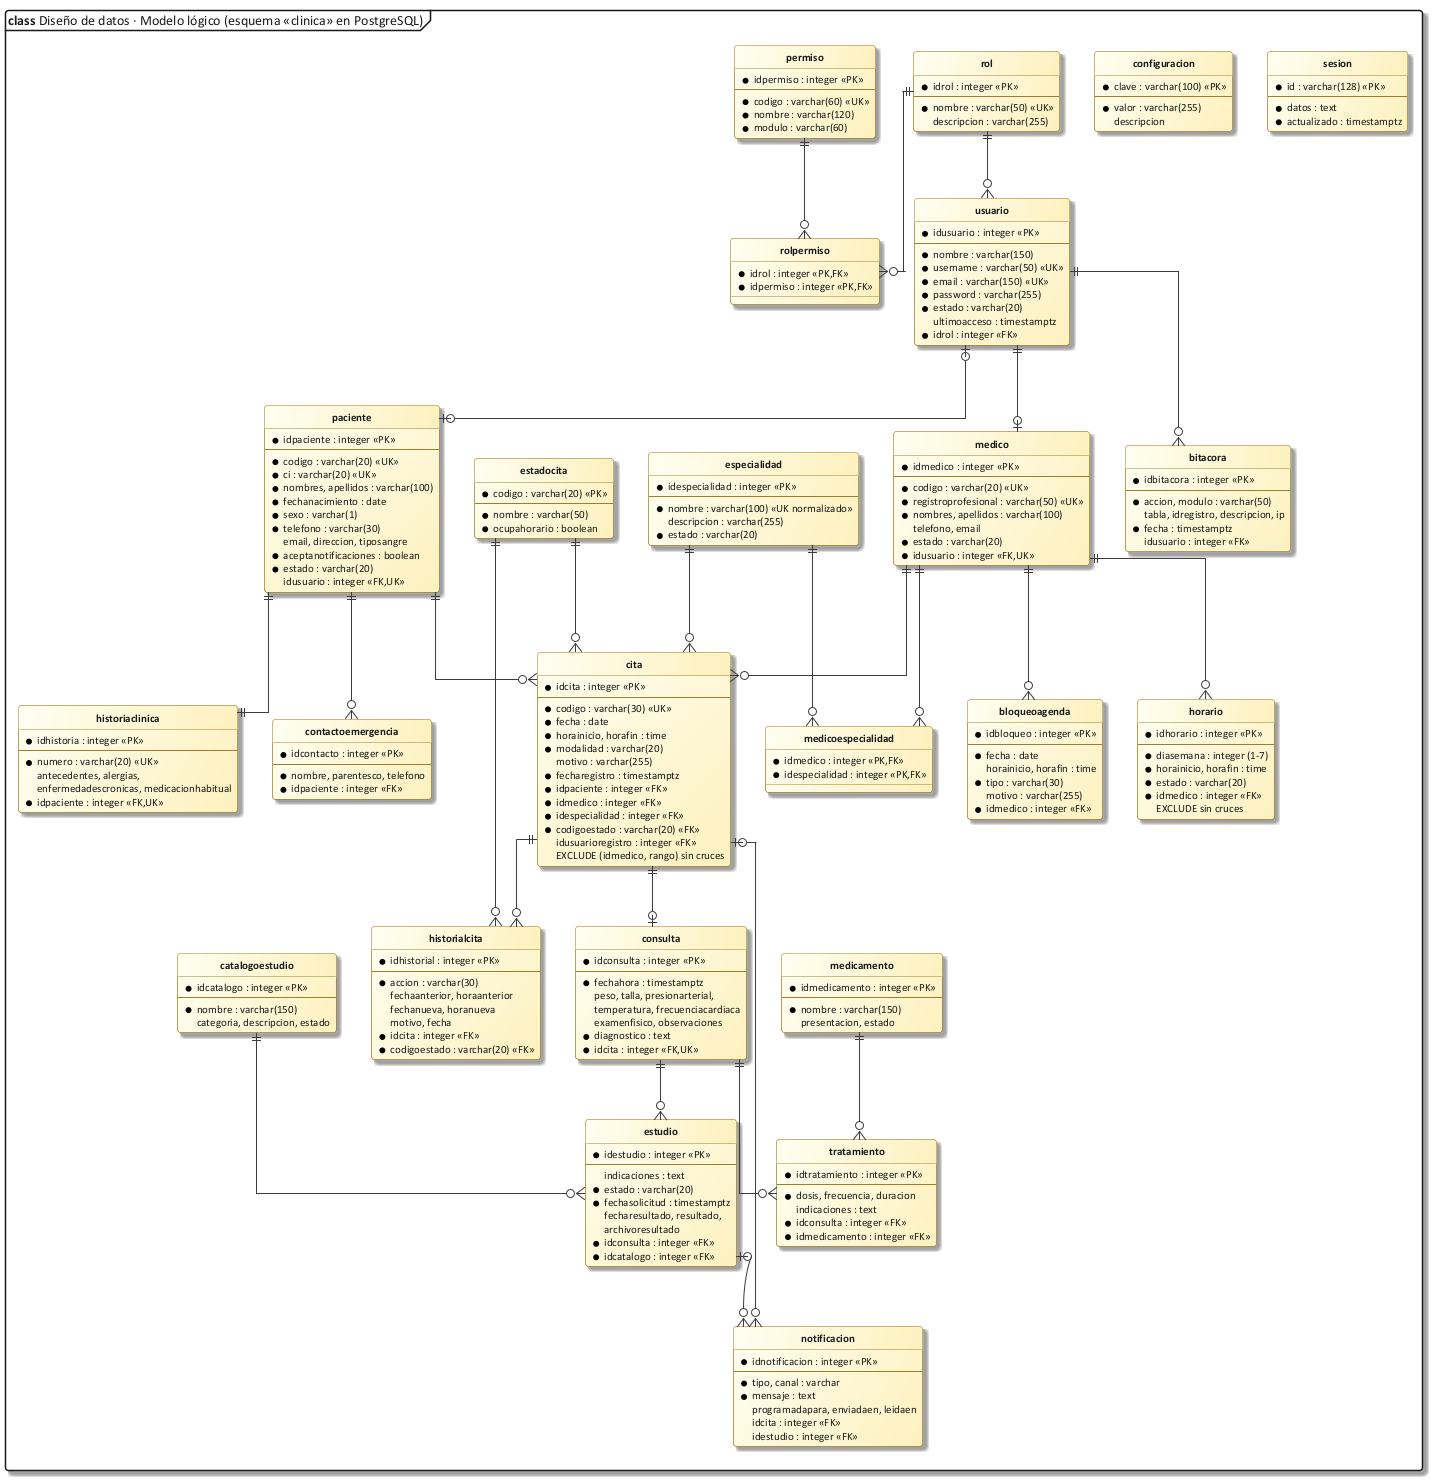

The diagram above was rendered by PlantUML. Its source (embedded in the PNG):
@startuml 45_modelo_datos
!include C:/Users/Sergio Estaca Paco/Desktop/HeadSalud/Docs/diagramas/estilo_ea.iuml
mainframe **class** Diseño de datos · Modelo lógico (esquema «clinica» en PostgreSQL)
hide circle
skinparam linetype ortho
skinparam classFontSize 12
skinparam classAttributeFontSize 11

entity "rol" as rol {
  * idrol : integer <<PK>>
  --
  * nombre : varchar(50) <<UK>>
  descripcion : varchar(255)
}
entity "permiso" as permiso {
  * idpermiso : integer <<PK>>
  --
  * codigo : varchar(60) <<UK>>
  * nombre : varchar(120)
  * modulo : varchar(60)
}
entity "rolpermiso" as rolpermiso {
  * idrol : integer <<PK,FK>>
  * idpermiso : integer <<PK,FK>>
}
entity "usuario" as usuario {
  * idusuario : integer <<PK>>
  --
  * nombre : varchar(150)
  * username : varchar(50) <<UK>>
  * email : varchar(150) <<UK>>
  * password : varchar(255)
  * estado : varchar(20)
  ultimoacceso : timestamptz
  * idrol : integer <<FK>>
}
entity "bitacora" as bitacora {
  * idbitacora : integer <<PK>>
  --
  * accion, modulo : varchar(50)
  tabla, idregistro, descripcion, ip
  * fecha : timestamptz
  idusuario : integer <<FK>>
}
entity "especialidad" as especialidad {
  * idespecialidad : integer <<PK>>
  --
  * nombre : varchar(100) <<UK normalizado>>
  descripcion : varchar(255)
  * estado : varchar(20)
}
entity "medico" as medico {
  * idmedico : integer <<PK>>
  --
  * codigo : varchar(20) <<UK>>
  * registroprofesional : varchar(50) <<UK>>
  * nombres, apellidos : varchar(100)
  telefono, email
  * estado : varchar(20)
  * idusuario : integer <<FK,UK>>
}
entity "medicoespecialidad" as me {
  * idmedico : integer <<PK,FK>>
  * idespecialidad : integer <<PK,FK>>
}
entity "horario" as horario {
  * idhorario : integer <<PK>>
  --
  * diasemana : integer (1-7)
  * horainicio, horafin : time
  * estado : varchar(20)
  * idmedico : integer <<FK>>
  EXCLUDE sin cruces
}
entity "bloqueoagenda" as bloqueo {
  * idbloqueo : integer <<PK>>
  --
  * fecha : date
  horainicio, horafin : time
  * tipo : varchar(30)
  motivo : varchar(255)
  * idmedico : integer <<FK>>
}
entity "paciente" as paciente {
  * idpaciente : integer <<PK>>
  --
  * codigo : varchar(20) <<UK>>
  * ci : varchar(20) <<UK>>
  * nombres, apellidos : varchar(100)
  * fechanacimiento : date
  * sexo : varchar(1)
  * telefono : varchar(30)
  email, direccion, tiposangre
  * aceptanotificaciones : boolean
  * estado : varchar(20)
  idusuario : integer <<FK,UK>>
}
entity "contactoemergencia" as contacto {
  * idcontacto : integer <<PK>>
  --
  * nombre, parentesco, telefono
  * idpaciente : integer <<FK>>
}
entity "historiaclinica" as historia {
  * idhistoria : integer <<PK>>
  --
  * numero : varchar(20) <<UK>>
  antecedentes, alergias,
  enfermedadescronicas, medicacionhabitual
  * idpaciente : integer <<FK,UK>>
}
entity "estadocita" as estadocita {
  * codigo : varchar(20) <<PK>>
  --
  * nombre : varchar(50)
  * ocupahorario : boolean
}
entity "cita" as cita {
  * idcita : integer <<PK>>
  --
  * codigo : varchar(30) <<UK>>
  * fecha : date
  * horainicio, horafin : time
  * modalidad : varchar(20)
  motivo : varchar(255)
  * fecharegistro : timestamptz
  * idpaciente : integer <<FK>>
  * idmedico : integer <<FK>>
  * idespecialidad : integer <<FK>>
  * codigoestado : varchar(20) <<FK>>
  idusuarioregistro : integer <<FK>>
  EXCLUDE (idmedico, rango) sin cruces
}
entity "historialcita" as hcita {
  * idhistorial : integer <<PK>>
  --
  * accion : varchar(30)
  fechaanterior, horaanterior
  fechanueva, horanueva
  motivo, fecha
  * idcita : integer <<FK>>
  * codigoestado : varchar(20) <<FK>>
}
entity "consulta" as consulta {
  * idconsulta : integer <<PK>>
  --
  * fechahora : timestamptz
  peso, talla, presionarterial,
  temperatura, frecuenciacardiaca
  examenfisico, observaciones
  * diagnostico : text
  * idcita : integer <<FK,UK>>
}
entity "medicamento" as medicamento {
  * idmedicamento : integer <<PK>>
  --
  * nombre : varchar(150)
  presentacion, estado
}
entity "tratamiento" as tratamiento {
  * idtratamiento : integer <<PK>>
  --
  * dosis, frecuencia, duracion
  indicaciones : text
  * idconsulta : integer <<FK>>
  * idmedicamento : integer <<FK>>
}
entity "catalogoestudio" as catalogo {
  * idcatalogo : integer <<PK>>
  --
  * nombre : varchar(150)
  categoria, descripcion, estado
}
entity "estudio" as estudio {
  * idestudio : integer <<PK>>
  --
  indicaciones : text
  * estado : varchar(20)
  * fechasolicitud : timestamptz
  fecharesultado, resultado,
  archivoresultado
  * idconsulta : integer <<FK>>
  * idcatalogo : integer <<FK>>
}
entity "notificacion" as notificacion {
  * idnotificacion : integer <<PK>>
  --
  * tipo, canal : varchar
  * mensaje : text
  programadapara, enviadaen, leidaen
  idcita : integer <<FK>>
  idestudio : integer <<FK>>
}
entity "configuracion" as configuracion {
  * clave : varchar(100) <<PK>>
  --
  * valor : varchar(255)
  descripcion
}
entity "sesion" as sesion {
  * id : varchar(128) <<PK>>
  --
  * datos : text
  * actualizado : timestamptz
}

rol ||--o{ usuario
rol ||--o{ rolpermiso
permiso ||--o{ rolpermiso
usuario ||--o{ bitacora
usuario ||--o| medico
usuario |o--o| paciente
medico ||--o{ me
especialidad ||--o{ me
medico ||--o{ horario
medico ||--o{ bloqueo
paciente ||--o{ contacto
paciente ||--|| historia
paciente ||--o{ cita
medico ||--o{ cita
especialidad ||--o{ cita
estadocita ||--o{ cita
cita ||--o{ hcita
estadocita ||--o{ hcita
cita ||--o| consulta
consulta ||--o{ tratamiento
medicamento ||--o{ tratamiento
consulta ||--o{ estudio
catalogo ||--o{ estudio
cita |o--o{ notificacion
estudio |o--o{ notificacion
@enduml